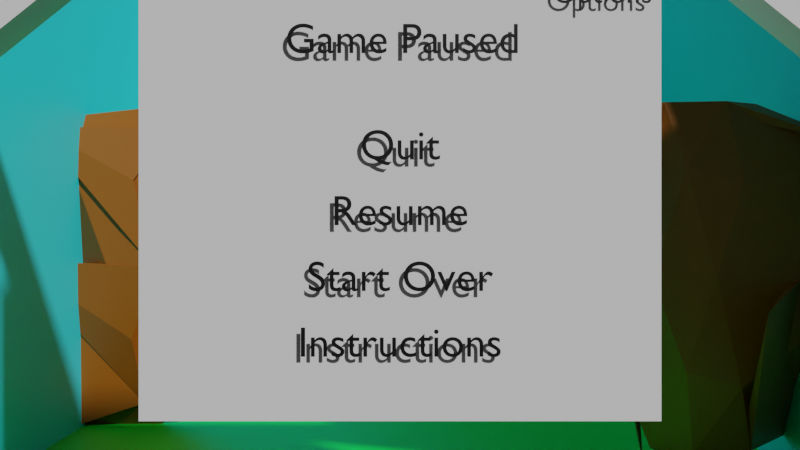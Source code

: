 # Source: game_paused.blend  (saved by Blender 2.82.7; exported with 4.5.12 LTS)
import bpy
from mathutils import Matrix  # noqa: F401  (used for matrix-valued properties, if any)

bpy.ops.wm.read_factory_settings(use_empty=True)
scene = bpy.context.scene
scene.name = 'Scene'

# ---- collections
col_main = bpy.data.collections.new('Main'); scene.collection.children.link(col_main)
col_left_grouping = bpy.data.collections.new('Left Grouping'); scene.collection.children.link(col_left_grouping)
col_right_grouping = bpy.data.collections.new('Right Grouping'); scene.collection.children.link(col_right_grouping)
col_center = bpy.data.collections.new('Center'); scene.collection.children.link(col_center)
col_option_texts = bpy.data.collections.new('Option Texts'); scene.collection.children.link(col_option_texts)
col_sky = bpy.data.collections.new('Sky'); scene.collection.children.link(col_sky)
col_obstacles = bpy.data.collections.new('Obstacles'); scene.collection.children.link(col_obstacles)

# ---- materials (node trees are filled in below, after node groups)
mat_material_001 = bpy.data.materials.new('Material.001')
mat_material_001.use_transparent_shadow = False
mat_material_001.preview_render_type = 'FLAT'
mat_material_004 = bpy.data.materials.new('Material.004')
mat_material_004.use_transparent_shadow = False
mat_material_002 = bpy.data.materials.new('Material.002')
mat_material_002.use_transparent_shadow = False
mat_material_005 = bpy.data.materials.new('Material.005')
mat_material_005.use_transparent_shadow = False
mat_material_006 = bpy.data.materials.new('Material.006')
mat_material_006.use_transparent_shadow = False
mat_sky = bpy.data.materials.new('Sky')
mat_sky.use_transparent_shadow = False
mat_sky_001 = bpy.data.materials.new('Sky.001')
mat_sky_001.use_transparent_shadow = False
mat_sky_002 = bpy.data.materials.new('Sky.002')
mat_sky_002.use_transparent_shadow = False
mat_material = bpy.data.materials.new('Material')
mat_material.use_transparent_shadow = False

# ---- material node trees
mat_material_001.use_nodes = True; mat_material_001.node_tree.nodes.clear()
_N = mat_material_001.node_tree.nodes; _L = mat_material_001.node_tree.links
n0 = _N.new('ShaderNodeOutputMaterial'); n0.name = 'Material Output'; n0.location = (300, 300)
n1 = _N.new('ShaderNodeBsdfPrincipled'); n1.name = 'Principled BSDF'; n1.location = (10, 300)
n1.distribution = 'GGX'
n1.subsurface_method = 'BURLEY'
n1.inputs[0].default_value = (0.001768, 0.8, 0.02456, 1.0)
n1.inputs[3].default_value = 1.45
n1.inputs[27].default_value = (0.0, 0.0, 0.0, 1.0)
n1.inputs[28].default_value = 1.0
_L.new(n1.outputs[0], n0.inputs[0])
n0.is_active_output = True
mat_material_004.use_nodes = True; mat_material_004.node_tree.nodes.clear()
_N = mat_material_004.node_tree.nodes; _L = mat_material_004.node_tree.links
n0 = _N.new('ShaderNodeOutputMaterial'); n0.name = 'Material Output'; n0.location = (300, 300)
n1 = _N.new('ShaderNodeBsdfPrincipled'); n1.name = 'Principled BSDF'; n1.location = (10, 300)
n1.distribution = 'GGX'
n1.subsurface_method = 'BURLEY'
n1.inputs[0].default_value = (0.0, 0.0, 0.0, 1.0)
n1.inputs[3].default_value = 1.45
n1.inputs[27].default_value = (0.0, 0.0, 0.0, 1.0)
n1.inputs[28].default_value = 1.0
_L.new(n1.outputs[0], n0.inputs[0])
n0.is_active_output = True
mat_material_002.use_nodes = True; mat_material_002.node_tree.nodes.clear()
_N = mat_material_002.node_tree.nodes; _L = mat_material_002.node_tree.links
n0 = _N.new('ShaderNodeOutputMaterial'); n0.name = 'Material Output'; n0.location = (300, 300)
n1 = _N.new('ShaderNodeBsdfPrincipled'); n1.name = 'Principled BSDF'; n1.location = (10, 300)
n1.distribution = 'GGX'
n1.subsurface_method = 'BURLEY'
n1.inputs[0].default_value = (0.0, 0.0, 0.0, 1.0)
n1.inputs[3].default_value = 1.45
n1.inputs[27].default_value = (0.0, 0.0, 0.0, 1.0)
n1.inputs[28].default_value = 1.0
_L.new(n1.outputs[0], n0.inputs[0])
n0.is_active_output = True
mat_material_005.use_nodes = True; mat_material_005.node_tree.nodes.clear()
_N = mat_material_005.node_tree.nodes; _L = mat_material_005.node_tree.links
n0 = _N.new('ShaderNodeOutputMaterial'); n0.name = 'Material Output'; n0.location = (300, 300)
n1 = _N.new('ShaderNodeBsdfPrincipled'); n1.name = 'Principled BSDF'; n1.location = (10, 300)
n1.distribution = 'GGX'
n1.subsurface_method = 'BURLEY'
n1.inputs[0].default_value = (0.0, 0.0, 0.0, 1.0)
n1.inputs[3].default_value = 1.45
n1.inputs[27].default_value = (0.0, 0.0, 0.0, 1.0)
n1.inputs[28].default_value = 1.0
_L.new(n1.outputs[0], n0.inputs[0])
n0.is_active_output = True
mat_material_006.use_nodes = True; mat_material_006.node_tree.nodes.clear()
_N = mat_material_006.node_tree.nodes; _L = mat_material_006.node_tree.links
n0 = _N.new('ShaderNodeOutputMaterial'); n0.name = 'Material Output'; n0.location = (300, 300)
n1 = _N.new('ShaderNodeBsdfPrincipled'); n1.name = 'Principled BSDF'; n1.location = (10, 300)
n1.distribution = 'GGX'
n1.subsurface_method = 'BURLEY'
n1.inputs[0].default_value = (0.0, 0.0, 0.0, 1.0)
n1.inputs[3].default_value = 1.45
n1.inputs[27].default_value = (0.0, 0.0, 0.0, 1.0)
n1.inputs[28].default_value = 1.0
_L.new(n1.outputs[0], n0.inputs[0])
n0.is_active_output = True
mat_sky.use_nodes = True; mat_sky.node_tree.nodes.clear()
_N = mat_sky.node_tree.nodes; _L = mat_sky.node_tree.links
n0 = _N.new('ShaderNodeOutputMaterial'); n0.name = 'Material Output'; n0.location = (300, 300)
n1 = _N.new('ShaderNodeBsdfPrincipled'); n1.name = 'Principled BSDF'; n1.location = (10, 300)
n1.distribution = 'GGX'
n1.subsurface_method = 'BURLEY'
n1.inputs[0].default_value = (0.03058, 0.7108, 0.8, 1.0)
n1.inputs[3].default_value = 1.45
n1.inputs[27].default_value = (0.0, 0.0, 0.0, 1.0)
n1.inputs[28].default_value = 1.0
_L.new(n1.outputs[0], n0.inputs[0])
n0.is_active_output = True
mat_sky_001.use_nodes = True; mat_sky_001.node_tree.nodes.clear()
_N = mat_sky_001.node_tree.nodes; _L = mat_sky_001.node_tree.links
n0 = _N.new('ShaderNodeOutputMaterial'); n0.name = 'Material Output'; n0.location = (300, 300)
n1 = _N.new('ShaderNodeBsdfPrincipled'); n1.name = 'Principled BSDF'; n1.location = (10, 300)
n1.distribution = 'GGX'
n1.subsurface_method = 'BURLEY'
n1.inputs[0].default_value = (0.03058, 0.7108, 0.8, 1.0)
n1.inputs[3].default_value = 1.45
n1.inputs[27].default_value = (0.0, 0.0, 0.0, 1.0)
n1.inputs[28].default_value = 1.0
_L.new(n1.outputs[0], n0.inputs[0])
n0.is_active_output = True
mat_sky_002.use_nodes = True; mat_sky_002.node_tree.nodes.clear()
_N = mat_sky_002.node_tree.nodes; _L = mat_sky_002.node_tree.links
n0 = _N.new('ShaderNodeOutputMaterial'); n0.name = 'Material Output'; n0.location = (300, 300)
n1 = _N.new('ShaderNodeBsdfPrincipled'); n1.name = 'Principled BSDF'; n1.location = (10, 300)
n1.distribution = 'GGX'
n1.subsurface_method = 'BURLEY'
n1.inputs[0].default_value = (0.03058, 0.7108, 0.8, 1.0)
n1.inputs[3].default_value = 1.45
n1.inputs[27].default_value = (0.0, 0.0, 0.0, 1.0)
n1.inputs[28].default_value = 1.0
_L.new(n1.outputs[0], n0.inputs[0])
n0.is_active_output = True
mat_material.use_nodes = True; mat_material.node_tree.nodes.clear()
_N = mat_material.node_tree.nodes; _L = mat_material.node_tree.links
n0 = _N.new('ShaderNodeOutputMaterial'); n0.name = 'Material Output'; n0.location = (300, 300)
n1 = _N.new('ShaderNodeBsdfPrincipled'); n1.name = 'Principled BSDF'; n1.location = (10, 300)
n1.distribution = 'GGX'
n1.subsurface_method = 'BURLEY'
n1.inputs[0].default_value = (0.305, 0.07987, 0.0, 1.0)
n1.inputs[3].default_value = 1.45
n1.inputs[27].default_value = (0.0, 0.0, 0.0, 1.0)
n1.inputs[28].default_value = 1.0
_L.new(n1.outputs[0], n0.inputs[0])
n0.is_active_output = True

# ---- world
world_world = bpy.data.worlds.new('World'); scene.world = world_world
world_world.use_nodes = True; world_world.node_tree.nodes.clear()
_N = world_world.node_tree.nodes; _L = world_world.node_tree.links
n0 = _N.new('ShaderNodeOutputWorld'); n0.name = 'World Output'; n0.location = (300, 300)
n1 = _N.new('ShaderNodeBackground'); n1.name = 'Background'; n1.location = (10, 300)
n1.inputs[0].default_value = (0.05088, 0.05088, 0.05088, 1.0)
_L.new(n1.outputs[0], n0.inputs[0])
n0.is_active_output = True
world_world.color = (0.05088, 0.05088, 0.05088)
world_world.use_sun_shadow = False
world_world.sun_shadow_jitter_overblur = 0.0

# ---- cameras
cam_camera = bpy.data.cameras.new('Camera')
cam_camera.clip_end = 100.0
cam_camera.ortho_scale = 7.314

# ---- meshes
me_plane_002 = bpy.data.meshes.new('Plane.002')
me_plane_002.from_pydata([(-1.0, -1.0, 0.0), (1.0, -1.0, 0.0), (-1.0, 1.0, 0.0), (1.0, 1.0, 0.0)], [], [(0, 1, 3, 2)])
_uv = me_plane_002.uv_layers.new(name='UVMap')
_uv.uv.foreach_set('vector', [0.0, 0.0, 1.0, 0.0, 1.0, 1.0, 0.0, 1.0])
me_plane_002.materials.append(mat_material_001)
me_plane_002.use_remesh_fix_poles = True
me_plane_002.use_remesh_preserve_attributes = False
me_plane_002.use_mirror_vertex_groups = False
me_plane_002.update()
me_cube = bpy.data.meshes.new('Cube')
me_cube.from_pydata([(-1.0, -1.0, -1.0), (-1.0, 1.0, 1.0), (-1.0, 1.0, -1.0), (1.0, -1.0, -1.0), (1.0, 1.0, 1.0), (1.0, 1.0, -1.0)], [], [(0, 1, 2), (2, 1, 4, 5), (5, 4, 3), (3, 4, 1, 0), (2, 5, 3, 0)])
_uv = me_cube.uv_layers.new(name='UVMap')
_uv.uv.foreach_set('vector', [0.375, 0.0, 0.625, 0.25, 0.375, 0.25, 0.375, 0.25, 0.625, 0.25, 0.625, 0.5, 0.375, 0.5, 0.375, 0.5, 0.625, 0.75, 0.375, 0.75, 0.375, 0.75, 0.625, 0.75, 0.625, 1.0, 0.375, 1.0, 0.125, 0.5, 0.375, 0.5, 0.375, 0.75, 0.125, 0.75])
me_cube.use_remesh_fix_poles = True
me_cube.use_remesh_preserve_attributes = False
me_cube.use_mirror_vertex_groups = False
me_cube.update()
me_plane = bpy.data.meshes.new('Plane')
me_plane.from_pydata([(-1.0, -1.0, 0.0), (1.0, -1.0, 0.0), (-1.0, 1.0, 0.0), (1.0, 1.0, 0.0)], [], [(0, 1, 3, 2)])
_uv = me_plane.uv_layers.new(name='UVMap')
_uv.uv.foreach_set('vector', [0.0, 0.0, 1.0, 0.0, 1.0, 1.0, 0.0, 1.0])
me_plane.use_remesh_fix_poles = True
me_plane.use_remesh_preserve_attributes = False
me_plane.use_mirror_vertex_groups = False
me_plane.update()
me_cube_001 = bpy.data.meshes.new('Cube.001')
me_cube_001.from_pydata([(-1.0, -1.0, -1.0), (-1.0, 1.0, 1.0), (-1.0, 1.0, -1.0), (1.0, -1.0, -1.0), (1.0, 1.0, 1.0), (1.0, 1.0, -1.0)], [], [(0, 1, 2), (2, 1, 4, 5), (5, 4, 3), (3, 4, 1, 0), (2, 5, 3, 0)])
_uv = me_cube_001.uv_layers.new(name='UVMap')
_uv.uv.foreach_set('vector', [0.375, 0.0, 0.625, 0.25, 0.375, 0.25, 0.375, 0.25, 0.625, 0.25, 0.625, 0.5, 0.375, 0.5, 0.375, 0.5, 0.625, 0.75, 0.375, 0.75, 0.375, 0.75, 0.625, 0.75, 0.625, 1.0, 0.375, 1.0, 0.125, 0.5, 0.375, 0.5, 0.375, 0.75, 0.125, 0.75])
me_cube_001.use_remesh_fix_poles = True
me_cube_001.use_remesh_preserve_attributes = False
me_cube_001.use_mirror_vertex_groups = False
me_cube_001.update()
me_plane_001 = bpy.data.meshes.new('Plane.001')
me_plane_001.from_pydata([(-1.0, -1.0, 0.0), (1.0, -1.0, 0.0), (-1.0, 1.0, 0.0), (1.0, 1.0, 0.0)], [], [(0, 1, 3, 2)])
_uv = me_plane_001.uv_layers.new(name='UVMap')
_uv.uv.foreach_set('vector', [0.0, 0.0, 1.0, 0.0, 1.0, 1.0, 0.0, 1.0])
me_plane_001.use_remesh_fix_poles = True
me_plane_001.use_remesh_preserve_attributes = False
me_plane_001.use_mirror_vertex_groups = False
me_plane_001.update()
me_cube_002 = bpy.data.meshes.new('Cube.002')
me_cube_002.from_pydata([(-1.0, -1.0, -1.0), (-1.0, -1.0, 1.0), (-1.0, 1.0, -1.0), (-1.0, 1.0, 1.0), (1.0, -1.0, -1.0), (1.0, -1.0, 1.0), (1.0, 1.0, -1.0), (1.0, 1.0, 1.0)], [], [(0, 1, 3, 2), (2, 3, 7, 6), (6, 7, 5, 4), (4, 5, 1, 0), (2, 6, 4, 0), (7, 3, 1, 5)])
_uv = me_cube_002.uv_layers.new(name='UVMap')
_uv.uv.foreach_set('vector', [0.375, 0.0, 0.625, 0.0, 0.625, 0.25, 0.375, 0.25, 0.375, 0.25, 0.625, 0.25, 0.625, 0.5, 0.375, 0.5, 0.375, 0.5, 0.625, 0.5, 0.625, 0.75, 0.375, 0.75, 0.375, 0.75, 0.625, 0.75, 0.625, 1.0, 0.375, 1.0, 0.125, 0.5, 0.375, 0.5, 0.375, 0.75, 0.125, 0.75, 0.625, 0.5, 0.875, 0.5, 0.875, 0.75, 0.625, 0.75])
me_cube_002.use_remesh_fix_poles = True
me_cube_002.use_remesh_preserve_attributes = False
me_cube_002.use_mirror_vertex_groups = False
me_cube_002.update()
me_cube_003 = bpy.data.meshes.new('Cube.003')
me_cube_003.from_pydata([(-1.0, -1.0, -1.0), (-1.0, -1.0, 1.0), (-1.0, 1.0, -1.0), (-1.0, 1.0, 1.0), (1.0, -1.0, -1.0), (1.0, -1.0, 1.0), (1.0, 1.0, -1.0), (1.0, 1.0, 1.0)], [], [(0, 1, 3, 2), (2, 3, 7, 6), (6, 7, 5, 4), (4, 5, 1, 0), (2, 6, 4, 0), (7, 3, 1, 5)])
_uv = me_cube_003.uv_layers.new(name='UVMap')
_uv.uv.foreach_set('vector', [0.375, 0.0, 0.625, 0.0, 0.625, 0.25, 0.375, 0.25, 0.375, 0.25, 0.625, 0.25, 0.625, 0.5, 0.375, 0.5, 0.375, 0.5, 0.625, 0.5, 0.625, 0.75, 0.375, 0.75, 0.375, 0.75, 0.625, 0.75, 0.625, 1.0, 0.375, 1.0, 0.125, 0.5, 0.375, 0.5, 0.375, 0.75, 0.125, 0.75, 0.625, 0.5, 0.875, 0.5, 0.875, 0.75, 0.625, 0.75])
me_cube_003.use_remesh_fix_poles = True
me_cube_003.use_remesh_preserve_attributes = False
me_cube_003.use_mirror_vertex_groups = False
me_cube_003.update()
me_cube_004 = bpy.data.meshes.new('Cube.004')
me_cube_004.from_pydata([(-1.0, -1.0, -1.0), (-1.0, -1.0, 1.0), (-1.0, 1.0, -1.0), (-1.0, 1.0, 1.0), (1.0, -1.0, -1.0), (1.0, -1.0, 1.0), (1.0, 1.0, -1.0), (1.0, 1.0, 1.0)], [], [(0, 1, 3, 2), (2, 3, 7, 6), (6, 7, 5, 4), (4, 5, 1, 0), (2, 6, 4, 0), (7, 3, 1, 5)])
_uv = me_cube_004.uv_layers.new(name='UVMap')
_uv.uv.foreach_set('vector', [0.375, 0.0, 0.625, 0.0, 0.625, 0.25, 0.375, 0.25, 0.375, 0.25, 0.625, 0.25, 0.625, 0.5, 0.375, 0.5, 0.375, 0.5, 0.625, 0.5, 0.625, 0.75, 0.375, 0.75, 0.375, 0.75, 0.625, 0.75, 0.625, 1.0, 0.375, 1.0, 0.125, 0.5, 0.375, 0.5, 0.375, 0.75, 0.125, 0.75, 0.625, 0.5, 0.875, 0.5, 0.875, 0.75, 0.625, 0.75])
me_cube_004.materials.append(mat_sky)
me_cube_004.use_remesh_fix_poles = True
me_cube_004.use_remesh_preserve_attributes = False
me_cube_004.use_mirror_vertex_groups = False
me_cube_004.update()
me_cube_005 = bpy.data.meshes.new('Cube.005')
me_cube_005.from_pydata([(-1.0, -1.0, -1.0), (-1.0, -1.0, 1.0), (-1.0, 1.0, -1.0), (-1.0, 1.0, 1.0), (1.0, -1.0, -1.0), (1.0, -1.0, 1.0), (1.0, 1.0, -1.0), (1.0, 1.0, 1.0)], [], [(0, 1, 3, 2), (2, 3, 7, 6), (6, 7, 5, 4), (4, 5, 1, 0), (2, 6, 4, 0), (7, 3, 1, 5)])
_uv = me_cube_005.uv_layers.new(name='UVMap')
_uv.uv.foreach_set('vector', [0.375, 0.0, 0.625, 0.0, 0.625, 0.25, 0.375, 0.25, 0.375, 0.25, 0.625, 0.25, 0.625, 0.5, 0.375, 0.5, 0.375, 0.5, 0.625, 0.5, 0.625, 0.75, 0.375, 0.75, 0.375, 0.75, 0.625, 0.75, 0.625, 1.0, 0.375, 1.0, 0.125, 0.5, 0.375, 0.5, 0.375, 0.75, 0.125, 0.75, 0.625, 0.5, 0.875, 0.5, 0.875, 0.75, 0.625, 0.75])
me_cube_005.materials.append(mat_sky_001)
me_cube_005.use_remesh_fix_poles = True
me_cube_005.use_remesh_preserve_attributes = False
me_cube_005.use_mirror_vertex_groups = False
me_cube_005.update()
me_cube_006 = bpy.data.meshes.new('Cube.006')
me_cube_006.from_pydata([(-1.0, -1.0, -1.0), (-1.0, -1.0, 1.0), (-1.0, 1.0, -1.0), (-1.0, 1.0, 1.0), (1.0, -1.0, -1.0), (1.0, -1.0, 1.0), (1.0, 1.0, -1.0), (1.0, 1.0, 1.0)], [], [(0, 1, 3, 2), (2, 3, 7, 6), (6, 7, 5, 4), (4, 5, 1, 0), (2, 6, 4, 0), (7, 3, 1, 5)])
_uv = me_cube_006.uv_layers.new(name='UVMap')
_uv.uv.foreach_set('vector', [0.375, 0.0, 0.625, 0.0, 0.625, 0.25, 0.375, 0.25, 0.375, 0.25, 0.625, 0.25, 0.625, 0.5, 0.375, 0.5, 0.375, 0.5, 0.625, 0.5, 0.625, 0.75, 0.375, 0.75, 0.375, 0.75, 0.625, 0.75, 0.625, 1.0, 0.375, 1.0, 0.125, 0.5, 0.375, 0.5, 0.375, 0.75, 0.125, 0.75, 0.625, 0.5, 0.875, 0.5, 0.875, 0.75, 0.625, 0.75])
me_cube_006.materials.append(mat_sky_002)
me_cube_006.use_remesh_fix_poles = True
me_cube_006.use_remesh_preserve_attributes = False
me_cube_006.use_mirror_vertex_groups = False
me_cube_006.update()
me_icosphere = bpy.data.meshes.new('Icosphere')
me_icosphere.from_pydata([(0.0, 0.0, -1.0), (-0.2764, -0.8506, -0.4472), (-0.8944, 0.0, -0.4472), (-0.2764, 0.8506, -0.4472), (0.7236, 0.5257, -0.4472), (-0.7236, 0.5257, 0.4472), (0.2764, 0.8506, 0.4472), (0.8944, 0.0, 0.4472), (0.0, 0.0, 1.0), (-0.1625, -0.5, -0.8507), (0.4253, -0.309, -0.8507), (0.7758, 0.05065, -0.4795), (0.4253, 0.309, -0.8507), (-0.1625, 0.5, -0.8507), (-0.6882, 0.5, -0.5257), (0.2629, 0.809, -0.5257), (0.9511, -0.309, 0.0), (0.9511, 0.309, 0.0), (0.0, -1.0, 0.0), (0.5878, -0.809, 0.0), (-0.9511, -0.309, 0.0), (-0.5878, -0.809, 0.0), (-0.5878, 0.809, 0.0), (-0.9511, 0.309, 0.0), (0.5878, 0.809, 0.0), (0.0, 1.0, 0.0), (-0.2629, -0.809, 0.5257), (-0.2629, 0.809, 0.5257), (0.6882, 0.5, 0.5257), (0.1625, -0.5, 0.8507), (-0.4253, -0.309, 0.8507), (-0.4253, 0.309, 0.8507), (0.1625, 0.5, 0.8507), (0.5878, -0.809, 0.0), (0.1625, -0.5, 0.8507), (-1.494, -0.5968, 0.8583), (2.527e-05, -1.0, 4.095e-05), (0.8987, -0.3883, 0.1462), (-2.35, -0.6329, 0.8553), (-2.129, -0.6329, 0.7188), (0.8944, 0.0, 0.4472), (0.6882, 0.5, 0.5258), (0.1625, 0.5, 0.8507), (-2.291, -0.1329, 0.8682), (0.5878, -0.809, 0.0), (0.4253, -0.309, -0.8507), (0.8506, -4.81e-05, -0.5257), (0.951, -0.309, -4.092e-05), (0.4253, -0.309, -0.8507), (0.5878, -0.809, 0.0), (2.128e-05, -1.0, -4.256e-05), (-1.777, -0.5767, 0.02695), (-0.1624, -0.5, -0.8506), (-0.1625, -0.5, -0.8507), (-0.8944, 0.0, -0.4472), (-0.6882, 0.5, -0.5258), (-0.1625, 0.5, -0.8507), (-1.519, 0.149, -1.094), (-0.8456, -0.06721, -0.4472), (-1.601, -0.3925, -1.089), (-1.826, -0.5094, 0.02695), (-0.5878, -0.809, -4.256e-05), (-0.951, -0.309, -4.256e-05), (-0.4253, -0.309, 0.8507), (-0.9511, -0.309, 0.0), (-1.072, -0.6129, 0.634), (-0.2629, -0.809, 0.5257), (-0.9511, -0.309, 0.0), (-1.322, -0.2079, 0.8542), (-0.4254, 0.309, 0.8506), (-0.7236, 0.5257, 0.4472), (-0.951, 0.309, 4.256e-05)], [], [(0, 10, 9), (47, 46, 11, 16), (55, 54, 2, 14), (13, 56, 55, 14), (0, 13, 12), (44, 47, 16, 19), (18, 50, 49, 19), (20, 62, 61, 21), (3, 14, 22), (4, 15, 24), (9, 52, 51, 1), (1, 18, 21), (2, 20, 23), (3, 22, 25), (4, 24, 17), (26, 35, 34, 29), (68, 63, 30), (31, 69, 68, 30), (6, 27, 32), (43, 42, 32, 8), (42, 41, 28, 32), (28, 6, 32), (32, 31, 8), (32, 27, 31), (27, 5, 31), (31, 30, 8), (23, 20, 67, 71), (23, 71, 70, 5), (30, 29, 8), (30, 26, 29), (16, 7, 37), (7, 28, 41, 40), (19, 16, 37), (29, 38, 39), (17, 28, 7), (17, 24, 28), (24, 6, 28), (25, 27, 6), (25, 22, 27), (22, 5, 27), (5, 70, 69, 31), (21, 26, 66, 65), (63, 66, 26, 30), (21, 18, 26), (19, 37, 33), (34, 38, 29), (29, 39, 43, 8), (37, 7, 40), (24, 25, 6), (24, 15, 25), (15, 3, 25), (22, 23, 5), (22, 14, 23), (14, 2, 23), (20, 64, 67), (9, 1, 60, 59), (18, 36, 35, 26), (9, 10, 48, 52), (46, 45, 10, 11), (16, 17, 7), (16, 11, 17), (11, 4, 17), (12, 15, 4), (12, 13, 15), (13, 3, 15), (13, 14, 3), (54, 58, 2), (2, 58, 62, 20), (53, 9, 59), (0, 9, 53, 57), (61, 60, 1, 21), (11, 12, 4), (11, 10, 12), (10, 0, 12), (1, 51, 50, 18), (49, 44, 19), (33, 34, 35, 36), (39, 40, 41, 42, 43), (38, 34, 33, 37), (39, 38, 37, 40), (18, 19, 33, 36), (44, 45, 46, 47), (48, 49, 50, 51, 52), (44, 49, 48, 45), (10, 45, 48), (53, 54, 55, 56, 57), (58, 59, 60, 61, 62), (53, 59, 58, 54), (0, 57, 56, 13), (63, 64, 65, 66), (67, 68, 69, 70, 71), (63, 68, 67, 64), (20, 21, 65, 64)])
_uv = me_icosphere.uv_layers.new(name='UVMap')
_uv.uv.foreach_set('vector', [0.8182, 0.0, 0.7727, 0.07873, 0.8636, 0.07873, 0.6818, 0.2362, 0.6364, 0.1575, 0.6364, 0.1575, 0.6818, 0.2362, 0.2727, 0.1575, 0.1818, 0.1575, 0.1818, 0.1575, 0.2727, 0.1575, 0.3182, 0.07873, 0.3182, 0.07873, 0.2727, 0.1575, 0.2727, 0.1575, 0.4545, 0.0, 0.4091, 0.07873, 0.5, 0.07873, 0.7727, 0.2362, 0.6818, 0.2362, 0.6818, 0.2362, 0.7727, 0.2362, 0.8636, 0.2362, 0.8636, 0.2362, 0.7727, 0.2362, 0.7727, 0.2362, 0.1364, 0.2362, 0.1364, 0.2362, 0.04546, 0.2362, 0.04545, 0.2362, 0.3636, 0.1575, 0.2727, 0.1575, 0.3182, 0.2362, 0.5455, 0.1575, 0.4545, 0.1575, 0.5, 0.2362, 0.8636, 0.07873, 0.8636, 0.07874, 0.9091, 0.1575, 0.9091, 0.1575, 0.9091, 0.1575, 0.8636, 0.2362, 0.9545, 0.2362, 0.1818, 0.1575, 0.1364, 0.2362, 0.2273, 0.2362, 0.3636, 0.1575, 0.3182, 0.2362, 0.4091, 0.2362, 0.5455, 0.1575, 0.5, 0.2362, 0.5909, 0.2362, 0.9091, 0.3149, 0.9091, 0.3149, 0.8636, 0.3937, 0.8636, 0.3937, 0.1364, 0.3937, 0.1364, 0.3937, 0.1364, 0.3937, 0.2273, 0.3937, 0.2273, 0.3936, 0.1364, 0.3937, 0.1364, 0.3937, 0.4545, 0.3149, 0.3636, 0.3149, 0.4091, 0.3937, 0.5455, 0.4724, 0.5, 0.3937, 0.5, 0.3937, 0.5455, 0.4724, 0.5, 0.3937, 0.5455, 0.3149, 0.5455, 0.3149, 0.5, 0.3937, 0.5455, 0.3149, 0.4545, 0.3149, 0.5, 0.3937, 0.4091, 0.3937, 0.3182, 0.3937, 0.3636, 0.4724, 0.4091, 0.3937, 0.3636, 0.3149, 0.3182, 0.3937, 0.3636, 0.3149, 0.2727, 0.3149, 0.3182, 0.3937, 0.2273, 0.3937, 0.1364, 0.3937, 0.1818, 0.4724, 0.2273, 0.2362, 0.1364, 0.2362, 0.1364, 0.2362, 0.2273, 0.2362, 0.2273, 0.2362, 0.2273, 0.2362, 0.2727, 0.3149, 0.2727, 0.3149, 0.9545, 0.3937, 0.8636, 0.3937, 0.9091, 0.4724, 0.9545, 0.3937, 0.9091, 0.3149, 0.8636, 0.3937, 0.6818, 0.2362, 0.6364, 0.3149, 0.674, 0.2102, 0.6364, 0.3149, 0.5455, 0.3149, 0.5455, 0.3149, 0.6364, 0.3149, 0.7727, 0.2362, 0.6818, 0.2362, 0.6628, 0.2166, 0.7727, 0.3937, 0.7918, 0.4267, 0.7727, 0.3937, 0.5909, 0.2362, 0.5455, 0.3149, 0.6364, 0.3149, 0.5909, 0.2362, 0.5, 0.2362, 0.5455, 0.3149, 0.5, 0.2362, 0.4545, 0.3149, 0.5455, 0.3149, 0.4091, 0.2362, 0.3636, 0.3149, 0.4545, 0.3149, 0.4091, 0.2362, 0.3182, 0.2362, 0.3636, 0.3149, 0.3182, 0.2362, 0.2727, 0.3149, 0.3636, 0.3149, 0.2727, 0.3149, 0.2727, 0.3149, 0.2273, 0.3936, 0.2273, 0.3937, 0.9545, 0.2362, 0.9091, 0.3149, 0.9091, 0.3149, 0.9545, 0.2362, 0.9545, 0.3937, 0.9091, 0.3149, 0.9091, 0.3149, 0.9545, 0.3937, 0.9545, 0.2362, 0.8636, 0.2362, 0.9091, 0.3149, 0.7727, 0.2362, 0.6392, 0.2029, 0.7727, 0.2362, 0.7727, 0.3937, 0.7918, 0.4267, 0.7727, 0.3937, 0.7727, 0.3937, 0.7727, 0.3937, 0.7273, 0.4724, 0.7273, 0.4724, 0.6391, 0.203, 0.6364, 0.3149, 0.6364, 0.3149, 0.5, 0.2362, 0.4091, 0.2362, 0.4545, 0.3149, 0.5, 0.2362, 0.4545, 0.1575, 0.4091, 0.2362, 0.4545, 0.1575, 0.3636, 0.1575, 0.4091, 0.2362, 0.3182, 0.2362, 0.2273, 0.2362, 0.2727, 0.3149, 0.3182, 0.2362, 0.2727, 0.1575, 0.2273, 0.2362, 0.2727, 0.1575, 0.1818, 0.1575, 0.2273, 0.2362, 0.1364, 0.2362, 0.1364, 0.2362, 0.1364, 0.2362, 0.04545, 0.07873, 0.0, 0.1575, 8.32e-06, 0.1575, 0.04545, 0.07873, 0.8636, 0.2362, 0.8636, 0.2362, 0.9091, 0.3149, 0.9091, 0.3149, 0.8636, 0.07873, 0.7727, 0.07873, 0.7727, 0.07873, 0.8636, 0.07874, 0.6364, 0.1575, 0.6818, 0.07873, 0.6818, 0.07873, 0.6364, 0.1575, 0.6818, 0.2362, 0.5909, 0.2362, 0.6364, 0.3149, 0.6818, 0.2362, 0.6364, 0.1575, 0.5909, 0.2362, 0.6364, 0.1575, 0.5455, 0.1575, 0.5909, 0.2362, 0.5, 0.07873, 0.4545, 0.1575, 0.5455, 0.1575, 0.5, 0.07873, 0.4091, 0.07873, 0.4545, 0.1575, 0.4091, 0.07873, 0.3636, 0.1575, 0.4545, 0.1575, 0.3182, 0.07873, 0.2727, 0.1575, 0.3636, 0.1575, 0.1818, 0.1575, 0.1818, 0.1575, 0.1818, 0.1575, 0.1818, 0.1575, 0.1818, 0.1575, 0.1364, 0.2362, 0.1364, 0.2362, 0.04545, 0.07873, 0.04545, 0.07873, 0.04545, 0.07873, 0.09091, 0.0, 0.04545, 0.07873, 0.04545, 0.07873, 0.09091, 7.203e-06, 0.04546, 0.2362, 8.318e-06, 0.1575, 0.0, 0.1575, 0.04545, 0.2362, 0.6364, 0.1575, 0.5909, 0.07873, 0.5455, 0.1575, 0.6364, 0.1575, 0.6818, 0.07873, 0.5909, 0.07873, 0.6818, 0.07873, 0.6364, 0.0, 0.5909, 0.07873, 0.9091, 0.1575, 0.9091, 0.1575, 0.8636, 0.2362, 0.8636, 0.2362, 0.7727, 0.2362, 0.7727, 0.2362, 0.7727, 0.2362, 0.7727, 0.2362, 0.7854, 0.3149, 0.8182, 0.3149, 0.8018, 0.2865, 0.7727, 0.3937, 0.7045, 0.3543, 0.6818, 0.3937, 0.6818, 0.3937, 0.7273, 0.3937, 0.7918, 0.4267, 0.7727, 0.3937, 0.7727, 0.2362, 0.6392, 0.2029, 0.7727, 0.3937, 0.7918, 0.4267, 0.6391, 0.203, 0.6364, 0.3149, 0.8636, 0.2362, 0.7727, 0.2362, 0.7727, 0.2362, 0.8636, 0.2362, 0.7727, 0.2362, 0.7601, 0.1575, 0.7273, 0.1575, 0.7437, 0.1859, 0.7727, 0.07873, 0.7483, 0.2302, 0.8636, 0.2362, 0.9091, 0.1575, 0.8636, 0.07874, 0.7727, 0.2362, 0.7727, 0.2362, 0.7727, 0.07873, 0.7727, 0.07873, 0.7727, 0.07873, 0.7727, 0.07873, 0.7727, 0.07873, 0.04545, 0.07873, 0.1136, 0.1181, 0.1364, 0.07873, 0.1364, 0.07873, 0.09091, 0.07873, 0.1818, 0.1575, 0.03666, 0.07365, 8.32e-06, 0.1575, 0.04546, 0.2362, 0.1364, 0.2362, 0.04545, 0.07873, 0.04545, 0.07873, 0.1818, 0.1575, 0.1818, 0.1575, 0.2727, 0.0, 0.2727, 7.204e-06, 0.3182, 0.07873, 0.3182, 0.07873, 0.1364, 0.3937, 0.1237, 0.3149, 0.09091, 0.3149, 0.1073, 0.3433, 0.1364, 0.2362, 0.112, 0.3877, 0.2273, 0.3936, 0.2727, 0.3149, 0.2273, 0.2362, 0.1364, 0.3937, 0.1364, 0.3937, 0.1364, 0.2362, 0.1364, 0.2362, 0.1364, 0.2362, 0.04545, 0.2362, 0.04546, 0.2362, 0.1364, 0.2362])
me_icosphere.materials.append(mat_material)
me_icosphere.use_remesh_fix_poles = True
me_icosphere.use_remesh_preserve_attributes = False
me_icosphere.use_mirror_vertex_groups = False
me_icosphere.update()
me_icosphere_001 = bpy.data.meshes.new('Icosphere.001')
me_icosphere_001.from_pydata([(0.0, 0.0, -1.0), (1.363, 2.118, -0.8421), (-0.2764, -0.8506, -0.4472), (-0.2764, 0.8506, -0.4472), (0.7236, 0.5257, -0.4472), (0.2764, -0.8506, 0.4472), (-0.7236, 0.5257, 0.4472), (0.2764, 0.8506, 0.4472), (0.8944, 0.0, 0.4472), (1.262, -0.4896, 0.6605), (-0.1625, -0.5, -0.8507), (0.4253, -0.309, -0.8507), (0.2629, -0.809, -0.5257), (0.2117, -2.644, -0.1308), (0.4253, 0.309, -0.8507), (-0.5257, 0.0, -0.8507), (-0.1625, 0.5, -0.8507), (-0.6882, 0.5, -0.5257), (0.2629, 0.809, -0.5257), (0.9511, -0.309, 0.0), (0.9511, 0.309, 0.0), (0.0, -1.0, 0.0), (1.705, -0.2354, -0.02968), (-0.9511, -0.309, 0.0), (-0.5878, -0.809, 0.0), (-0.5878, 0.809, 0.0), (-0.9511, 0.309, 0.0), (0.5878, 0.809, 0.0), (0.0, 1.0, 0.0), (1.762, 0.05162, 0.6074), (-0.2629, -0.809, 0.5257), (-0.2629, 0.809, 0.5257), (0.6882, 0.5, 0.5257), (0.1625, -0.5, 0.8507), (0.5257, 0.0, 0.8507), (-0.4253, -0.309, 0.8507), (-0.4253, 0.309, 0.8507), (0.1625, 0.5, 0.8507), (-0.4253, -0.309, 0.8507), (-0.9511, -0.309, 0.0), (-0.5878, -0.809, 4.092e-05), (-0.2629, -0.809, 0.5257), (-0.9511, -0.309, 0.0), (-1.244, -0.7293, 0.778), (-1.244, -0.1113, 0.7779), (-0.5234, 0.6285, -0.9716), (-0.951, 0.309, 4.256e-05), (-0.5257, 0.0, -0.8507), (-0.9511, -0.309, 0.0), (-1.495, 0.02956, 0.3361), (-0.6882, 0.4999, -0.5257), (-1.495, -0.5884, 0.3361), (-0.5257, 0.0, -0.8507), (-0.1625, -0.5, -0.8506), (-0.2764, -0.8506, -0.4472), (-0.5878, -0.809, -4.256e-05)], [], [(0, 11, 10), (1, 11, 13), (0, 10, 15), (0, 15, 16), (0, 16, 14), (1, 13, 19), (2, 12, 21), (49, 48, 23, 26), (3, 17, 25), (4, 18, 27), (1, 19, 22), (2, 21, 24), (10, 2, 54, 53), (3, 25, 28), (4, 27, 20), (5, 29, 33), (43, 38, 35), (36, 44, 43, 35), (7, 31, 37), (8, 32, 34), (34, 37, 9), (34, 32, 37), (32, 7, 37), (37, 36, 9), (37, 31, 36), (31, 6, 36), (36, 35, 9), (26, 23, 42, 46), (26, 46, 45, 6), (35, 33, 9), (35, 30, 33), (30, 5, 33), (33, 34, 9), (33, 29, 34), (29, 8, 34), (20, 32, 8), (20, 27, 32), (27, 7, 32), (28, 31, 7), (28, 25, 31), (25, 6, 31), (6, 45, 44, 36), (24, 30, 41, 40), (38, 41, 30, 35), (24, 21, 30), (21, 5, 30), (22, 29, 5), (22, 19, 29), (19, 8, 29), (27, 28, 7), (27, 18, 28), (18, 3, 28), (25, 26, 6), (25, 17, 26), (48, 51, 23), (23, 39, 42), (15, 10, 53, 52), (23, 51, 55, 24), (21, 22, 5), (21, 12, 22), (12, 1, 22), (19, 20, 8), (19, 13, 20), (13, 4, 20), (14, 18, 4), (14, 16, 18), (16, 3, 18), (16, 17, 3), (16, 15, 17), (17, 50, 49, 26), (15, 47, 50, 17), (55, 54, 2, 24), (13, 14, 4), (13, 11, 14), (11, 0, 14), (10, 12, 2), (10, 11, 12), (11, 1, 12), (38, 39, 40, 41), (42, 43, 44, 45, 46), (38, 43, 42, 39), (23, 24, 40, 39), (47, 48, 49, 50), (51, 52, 53, 54, 55), (51, 48, 47, 52), (15, 52, 47)])
_uv = me_icosphere_001.uv_layers.new(name='UVMap')
_uv.uv.foreach_set('vector', [0.8182, 0.0, 0.7727, 0.07873, 0.8636, 0.07873, 0.7273, 0.1575, 0.6818, 0.07873, 0.6364, 0.1575, 0.09091, 0.0, 0.04545, 0.07873, 0.1364, 0.07873, 0.2727, 0.0, 0.2273, 0.07873, 0.3182, 0.07873, 0.4545, 0.0, 0.4091, 0.07873, 0.5, 0.07873, 0.7273, 0.1575, 0.6364, 0.1575, 0.6818, 0.2362, 0.9091, 0.1575, 0.8182, 0.1575, 0.8636, 0.2362, 0.2273, 0.2362, 0.1364, 0.2362, 0.1364, 0.2362, 0.2273, 0.2362, 0.3636, 0.1575, 0.2727, 0.1575, 0.3182, 0.2362, 0.5455, 0.1575, 0.4545, 0.1575, 0.5, 0.2362, 0.7273, 0.1575, 0.6818, 0.2362, 0.7727, 0.2362, 0.9091, 0.1575, 0.8636, 0.2362, 0.9545, 0.2362, 0.04545, 0.07873, 0.0, 0.1575, 8.32e-06, 0.1575, 0.04546, 0.07874, 0.3636, 0.1575, 0.3182, 0.2362, 0.4091, 0.2362, 0.5455, 0.1575, 0.5, 0.2362, 0.5909, 0.2362, 0.8182, 0.3149, 0.7273, 0.3149, 0.7727, 0.3937, 0.1364, 0.3937, 0.1364, 0.3937, 0.1364, 0.3937, 0.2273, 0.3937, 0.2273, 0.3936, 0.1364, 0.3937, 0.1364, 0.3937, 0.4545, 0.3149, 0.3636, 0.3149, 0.4091, 0.3937, 0.6364, 0.3149, 0.5455, 0.3149, 0.5909, 0.3937, 0.5909, 0.3937, 0.5, 0.3937, 0.5455, 0.4724, 0.5909, 0.3937, 0.5455, 0.3149, 0.5, 0.3937, 0.5455, 0.3149, 0.4545, 0.3149, 0.5, 0.3937, 0.4091, 0.3937, 0.3182, 0.3937, 0.3636, 0.4724, 0.4091, 0.3937, 0.3636, 0.3149, 0.3182, 0.3937, 0.3636, 0.3149, 0.2727, 0.3149, 0.3182, 0.3937, 0.2273, 0.3937, 0.1364, 0.3937, 0.1818, 0.4724, 0.2273, 0.2362, 0.1364, 0.2362, 0.1364, 0.2362, 0.2273, 0.2362, 0.2273, 0.2362, 0.2273, 0.2362, 0.2727, 0.3149, 0.2727, 0.3149, 0.9545, 0.3937, 0.8636, 0.3937, 0.9091, 0.4724, 0.9545, 0.3937, 0.9091, 0.3149, 0.8636, 0.3937, 0.9091, 0.3149, 0.8182, 0.3149, 0.8636, 0.3937, 0.7727, 0.3937, 0.6818, 0.3937, 0.7273, 0.4724, 0.7727, 0.3937, 0.7273, 0.3149, 0.6818, 0.3937, 0.7273, 0.3149, 0.6364, 0.3149, 0.6818, 0.3937, 0.5909, 0.2362, 0.5455, 0.3149, 0.6364, 0.3149, 0.5909, 0.2362, 0.5, 0.2362, 0.5455, 0.3149, 0.5, 0.2362, 0.4545, 0.3149, 0.5455, 0.3149, 0.4091, 0.2362, 0.3636, 0.3149, 0.4545, 0.3149, 0.4091, 0.2362, 0.3182, 0.2362, 0.3636, 0.3149, 0.3182, 0.2362, 0.2727, 0.3149, 0.3636, 0.3149, 0.2727, 0.3149, 0.2727, 0.3149, 0.2273, 0.3936, 0.2273, 0.3937, 0.9545, 0.2362, 0.9091, 0.3149, 0.9091, 0.3149, 0.9545, 0.2362, 0.9545, 0.3937, 0.9091, 0.3149, 0.9091, 0.3149, 0.9545, 0.3937, 0.9545, 0.2362, 0.8636, 0.2362, 0.9091, 0.3149, 0.8636, 0.2362, 0.8182, 0.3149, 0.9091, 0.3149, 0.7727, 0.2362, 0.7273, 0.3149, 0.8182, 0.3149, 0.7727, 0.2362, 0.6818, 0.2362, 0.7273, 0.3149, 0.6818, 0.2362, 0.6364, 0.3149, 0.7273, 0.3149, 0.5, 0.2362, 0.4091, 0.2362, 0.4545, 0.3149, 0.5, 0.2362, 0.4545, 0.1575, 0.4091, 0.2362, 0.4545, 0.1575, 0.3636, 0.1575, 0.4091, 0.2362, 0.3182, 0.2362, 0.2273, 0.2362, 0.2727, 0.3149, 0.3182, 0.2362, 0.2727, 0.1575, 0.2273, 0.2362, 0.1364, 0.2362, 0.1364, 0.2362, 0.1364, 0.2362, 0.1364, 0.2362, 0.1364, 0.2362, 0.1364, 0.2362, 0.1364, 0.07873, 0.04545, 0.07873, 0.04546, 0.07874, 0.1364, 0.07873, 0.1364, 0.2362, 0.1364, 0.2362, 0.04546, 0.2362, 0.04545, 0.2362, 0.8636, 0.2362, 0.7727, 0.2362, 0.8182, 0.3149, 0.8636, 0.2362, 0.8182, 0.1575, 0.7727, 0.2362, 0.8182, 0.1575, 0.7273, 0.1575, 0.7727, 0.2362, 0.6818, 0.2362, 0.5909, 0.2362, 0.6364, 0.3149, 0.6818, 0.2362, 0.6364, 0.1575, 0.5909, 0.2362, 0.6364, 0.1575, 0.5455, 0.1575, 0.5909, 0.2362, 0.5, 0.07873, 0.4545, 0.1575, 0.5455, 0.1575, 0.5, 0.07873, 0.4091, 0.07873, 0.4545, 0.1575, 0.4091, 0.07873, 0.3636, 0.1575, 0.4545, 0.1575, 0.3182, 0.07873, 0.2727, 0.1575, 0.3636, 0.1575, 0.3182, 0.07873, 0.2273, 0.07873, 0.2727, 0.1575, 0.2727, 0.1575, 0.2727, 0.1575, 0.2273, 0.2362, 0.2273, 0.2362, 0.2273, 0.07873, 0.2273, 0.07873, 0.2727, 0.1575, 0.2727, 0.1575, 0.04546, 0.2362, 8.318e-06, 0.1575, 0.0, 0.1575, 0.04545, 0.2362, 0.6364, 0.1575, 0.5909, 0.07873, 0.5455, 0.1575, 0.6364, 0.1575, 0.6818, 0.07873, 0.5909, 0.07873, 0.6818, 0.07873, 0.6364, 0.0, 0.5909, 0.07873, 0.8636, 0.07873, 0.8182, 0.1575, 0.9091, 0.1575, 0.8636, 0.07873, 0.7727, 0.07873, 0.8182, 0.1575, 0.7727, 0.07873, 0.7273, 0.1575, 0.8182, 0.1575, 0.1364, 0.3937, 0.1237, 0.3149, 0.09091, 0.3149, 0.1073, 0.3433, 0.1364, 0.2362, 0.112, 0.3877, 0.2273, 0.3936, 0.2727, 0.3149, 0.2273, 0.2362, 0.1364, 0.3937, 0.1364, 0.3937, 0.1364, 0.2362, 0.1364, 0.2362, 0.1364, 0.2362, 0.04545, 0.2362, 0.04546, 0.2362, 0.1364, 0.2362, 0.1364, 0.07873, 0.149, 0.1575, 0.1818, 0.1575, 0.1654, 0.1291, 0.1364, 0.2362, 0.1607, 0.0847, 0.04546, 0.07874, 8.32e-06, 0.1575, 0.04546, 0.2362, 0.1364, 0.2362, 0.1364, 0.2362, 0.1364, 0.07873, 0.1364, 0.07873, 0.1364, 0.07873, 0.1364, 0.07873, 0.1364, 0.07873])
me_icosphere_001.materials.append(mat_material)
me_icosphere_001.use_remesh_fix_poles = True
me_icosphere_001.use_remesh_preserve_attributes = False
me_icosphere_001.use_mirror_vertex_groups = False
me_icosphere_001.update()

# ---- curves / text
txt_text = bpy.data.curves.new('Text', 'FONT')
txt_text.dimensions = '2D'
txt_text.body = 'Options'
txt_text.materials.append(mat_material_004)
txt_text.use_path_clamp = True
txt_text.size = 0.46
txt_questions_correct_002 = bpy.data.curves.new('Questions Correct.002', 'FONT')
txt_questions_correct_002.dimensions = '2D'
txt_questions_correct_002.body = 'Game Paused'
txt_questions_correct_002.materials.append(mat_material_004)
txt_questions_correct_002.use_path_clamp = True
txt_questions_correct_002.size = 0.65
txt_text_001 = bpy.data.curves.new('Text.001', 'FONT')
txt_text_001.dimensions = '2D'
txt_text_001.body = 'Quit'
txt_text_001.materials.append(mat_material_002)
txt_text_001.use_path_clamp = True
txt_text_001.align_x = 'CENTER'
txt_text_001.size = 0.65
txt_text_002 = bpy.data.curves.new('Text.002', 'FONT')
txt_text_002.dimensions = '2D'
txt_text_002.body = 'Resume'
txt_text_002.materials.append(mat_material_005)
txt_text_002.use_path_clamp = True
txt_text_002.align_x = 'CENTER'
txt_text_002.size = 0.65
txt_text_003 = bpy.data.curves.new('Text.003', 'FONT')
txt_text_003.dimensions = '2D'
txt_text_003.body = 'Start Over'
txt_text_003.materials.append(mat_material_006)
txt_text_003.use_path_clamp = True
txt_text_003.align_x = 'CENTER'
txt_text_003.size = 0.65
txt_text_004 = bpy.data.curves.new('Text.004', 'FONT')
txt_text_004.dimensions = '2D'
txt_text_004.body = 'Instructions'
txt_text_004.materials.append(mat_material_006)
txt_text_004.use_path_clamp = True
txt_text_004.align_x = 'CENTER'
txt_text_004.size = 0.65

# ---- objects
ob_camera = bpy.data.objects.new('Camera', cam_camera)
ob_floor = bpy.data.objects.new('Floor', me_plane_002)
ob_triangle_left = bpy.data.objects.new('Triangle_Left', me_cube)
ob_wall_left = bpy.data.objects.new('Wall_Left', me_plane)
ob_triangle_right = bpy.data.objects.new('Triangle_Right', me_cube_001)
ob_wall_right = bpy.data.objects.new('Wall_Right', me_plane_001)
ob_options_text = bpy.data.objects.new('Options Text', txt_text)
ob_title_text = bpy.data.objects.new('Title Text', txt_questions_correct_002)
ob_title_pane = bpy.data.objects.new('Title_Pane', me_cube_002)
ob_paused_pane = bpy.data.objects.new('Paused Pane', me_cube_003)
ob_option1_text = bpy.data.objects.new('Option1 Text', txt_text_001)
ob_option2_text = bpy.data.objects.new('Option2 Text', txt_text_002)
ob_option3_text = bpy.data.objects.new('Option3 Text', txt_text_003)
ob_option3_text_001 = bpy.data.objects.new('Option3 Text.001', txt_text_004)
ob_background = bpy.data.objects.new('Background', me_cube_004)
ob_left = bpy.data.objects.new('Left', me_cube_005)
ob_right = bpy.data.objects.new('Right', me_cube_006)
ob_obstacle_left = bpy.data.objects.new('Obstacle_left', me_icosphere)
ob_obstacle_right = bpy.data.objects.new('Obstacle_right', me_icosphere_001)
ob_empty = bpy.data.objects.new('Empty', None)

# ---- transforms, parenting, visibility, modifiers, constraints
ob_camera.location = (0.0, -18.0, 5.0)
ob_camera.rotation_euler = (1.571, 0.0, 0.0)
ob_camera.lock_rotations_4d = False
ob_camera.empty_display_type = 'ARROWS'
ob_camera.color = (0.0, 0.0, 0.0, 0.0)
ob_camera.display_type = 'WIRE'
ob_camera.lineart.crease_threshold = 0.0
ob_floor.location = (0.0, 10.0, 0.0)
ob_floor.scale = (8.0, 11.0, 1.0)
ob_floor.color = (0.7679, 1.0, 0.9425, 1.0)
ob_floor.display_type = 'SOLID'
ob_floor.lineart.crease_threshold = 0.0
ob_triangle_left.location = (-5.5, -0.5, 8.5)
ob_triangle_left.rotation_euler = (0.0, 3.142, 1.571)
ob_triangle_left.scale = (0.5, 2.5, 2.0)
ob_triangle_left.lineart.crease_threshold = 0.0
ob_wall_left.location = (-8.0, -0.5, 3.25)
ob_wall_left.rotation_euler = (1.571, 0.0, 1.571)
ob_wall_left.scale = (0.5, 3.25, 1.0)
ob_wall_left.lineart.crease_threshold = 0.0
ob_triangle_right.location = (5.5, -0.5, 8.5)
ob_triangle_right.rotation_euler = (3.142, 0.0, 1.571)
ob_triangle_right.scale = (0.5, 2.5, 2.0)
ob_triangle_right.lineart.crease_threshold = 0.0
ob_wall_right.location = (8.0, -0.5, 3.25)
ob_wall_right.rotation_euler = (1.571, 0.0, 1.571)
ob_wall_right.scale = (0.5, 3.25, 1.0)
ob_wall_right.lineart.crease_threshold = 0.0
ob_options_text.location = (2.316, -1.1, 8.381)
ob_options_text.rotation_euler = (1.571, 0.0, 0.0)
ob_options_text.lineart.crease_threshold = 0.0
ob_title_text.location = (-1.75, -1.1, 7.618)
ob_title_text.rotation_euler = (1.571, 0.0, 0.0)
ob_title_text.lineart.crease_threshold = 0.0
ob_title_pane.location = (0.0, -0.5, 10.0)
ob_title_pane.scale = (8.0, 0.5, 0.5)
ob_title_pane.lineart.crease_threshold = 0.0
ob_paused_pane.location = (0.0, -0.5, 5.5)
ob_paused_pane.scale = (4.0, 0.5, 3.5)
ob_paused_pane.lineart.crease_threshold = 0.0
ob_option1_text.location = (0.0, -1.1, 6.0)
ob_option1_text.rotation_euler = (1.571, 0.0, 0.0)
ob_option1_text.lineart.crease_threshold = 0.0
ob_option2_text.location = (0.0, -1.1, 5.0)
ob_option2_text.rotation_euler = (1.571, 0.0, 0.0)
ob_option2_text.lineart.crease_threshold = 0.0
ob_option3_text.location = (0.0, -1.1, 4.0)
ob_option3_text.rotation_euler = (1.571, 0.0, 0.0)
ob_option3_text.lineart.crease_threshold = 0.0
ob_option3_text_001.location = (0.0, -1.1, 3.0)
ob_option3_text_001.rotation_euler = (1.571, 0.0, 0.0)
ob_option3_text_001.lineart.crease_threshold = 0.0
ob_background.location = (0.0, 21.0, 7.0)
ob_background.scale = (8.0, 0.1, 7.0)
ob_background.lineart.crease_threshold = 0.0
ob_left.location = (-8.0, 10.5, 7.0)
ob_left.rotation_euler = (0.0, 0.0, 1.571)
ob_left.scale = (10.5, 0.1, 7.0)
ob_left.lineart.crease_threshold = 0.0
ob_right.location = (8.1, 10.5, 7.0)
ob_right.rotation_euler = (0.0, 0.0, 1.571)
ob_right.scale = (10.5, 0.1, 7.0)
ob_right.lineart.crease_threshold = 0.0
ob_obstacle_left.location = (-6.0, 10.0, 4.0)
ob_obstacle_left.scale = (2.0, 1.0, 4.0)
ob_obstacle_left.lineart.crease_threshold = 0.0
ob_obstacle_right.location = (6.0, 4.0, 4.0)
ob_obstacle_right.scale = (2.0, 1.0, 4.0)
ob_obstacle_right.lineart.crease_threshold = 0.0
ob_empty.location = (1.856, -1.967, 8.456)
ob_empty.rotation_euler = (1.48, -2.333e-06, 0.02792)
ob_empty.scale = (0.1, 0.1, 0.1)
ob_empty.empty_display_type = 'IMAGE'
ob_empty.empty_display_size = 5.0
ob_empty.empty_image_depth = 'FRONT'
ob_empty.show_empty_image_orthographic = False
ob_empty.lineart.crease_threshold = 0.0

# ---- collection membership
col_main.objects.link(ob_camera)
col_main.objects.link(ob_floor)
col_left_grouping.objects.link(ob_triangle_left)
col_left_grouping.objects.link(ob_wall_left)
col_right_grouping.objects.link(ob_triangle_right)
col_right_grouping.objects.link(ob_wall_right)
col_center.objects.link(ob_options_text)
col_center.objects.link(ob_title_text)
col_center.objects.link(ob_title_pane)
col_center.objects.link(ob_paused_pane)
col_option_texts.objects.link(ob_option1_text)
col_option_texts.objects.link(ob_option2_text)
col_option_texts.objects.link(ob_option3_text)
col_option_texts.objects.link(ob_option3_text_001)
col_sky.objects.link(ob_background)
col_sky.objects.link(ob_left)
col_sky.objects.link(ob_right)
col_obstacles.objects.link(ob_obstacle_left)
col_obstacles.objects.link(ob_obstacle_right)
col_obstacles.objects.link(ob_empty)

# ---- scene / render settings (as saved in the file)
scene.camera = ob_camera
scene.frame_start = 1; scene.frame_end = 250; scene.frame_set(1)
scene.render.engine = 'BLENDER_EEVEE_NEXT'
scene.cycles.use_denoising = False
scene.cycles.samples = 128
scene.cycles.sampling_pattern = 'TABULATED_SOBOL'
scene.cycles.use_adaptive_sampling = False
scene.cycles.use_light_tree = False
scene.eevee.taa_render_samples = 66
scene.view_settings.view_transform = 'Filmic'
bpy.context.view_layer.update()

# ---- added for rendering (the .blend has no usable light): sun
light_auto_sun = bpy.data.lights.new('AutoSun', 'SUN')
light_auto_sun.energy = 3.0
light_auto_sun.angle = 0.0523599
ob_auto_sun = bpy.data.objects.new('AutoSun', light_auto_sun)
scene.collection.objects.link(ob_auto_sun)
ob_auto_sun.rotation_euler = (0.872665, 0.174533, 0.523599)
bpy.context.view_layer.update()

